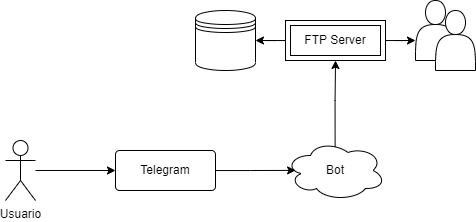

The diagram above was exported from draw.io. Its source (the exported page's mxGraphModel, read from the mxfile embedded in the PNG):
<mxGraphModel dx="813" dy="431" grid="1" gridSize="10" guides="1" tooltips="1" connect="1" arrows="1" fold="1" page="1" pageScale="1" pageWidth="827" pageHeight="1169" math="0" shadow="0">
  <root>
    <mxCell id="0" />
    <mxCell id="1" parent="0" />
    <mxCell id="NUx-3CuIPe5YYZ1Jg9gc-16" style="edgeStyle=orthogonalEdgeStyle;rounded=0;orthogonalLoop=1;jettySize=auto;html=1;entryX=0;entryY=0.5;entryDx=0;entryDy=0;" edge="1" parent="1" source="NUx-3CuIPe5YYZ1Jg9gc-1" target="NUx-3CuIPe5YYZ1Jg9gc-9">
      <mxGeometry relative="1" as="geometry" />
    </mxCell>
    <mxCell id="NUx-3CuIPe5YYZ1Jg9gc-1" value="Usuario" style="shape=umlActor;verticalLabelPosition=bottom;verticalAlign=top;html=1;outlineConnect=0;" vertex="1" parent="1">
      <mxGeometry x="70" y="210" width="30" height="60" as="geometry" />
    </mxCell>
    <mxCell id="NUx-3CuIPe5YYZ1Jg9gc-2" value="" style="shape=datastore;whiteSpace=wrap;html=1;" vertex="1" parent="1">
      <mxGeometry x="260" y="80" width="60" height="60" as="geometry" />
    </mxCell>
    <mxCell id="NUx-3CuIPe5YYZ1Jg9gc-3" value="" style="shape=actor;whiteSpace=wrap;html=1;" vertex="1" parent="1">
      <mxGeometry x="480" y="70" width="40" height="60" as="geometry" />
    </mxCell>
    <mxCell id="NUx-3CuIPe5YYZ1Jg9gc-4" value="" style="shape=actor;whiteSpace=wrap;html=1;" vertex="1" parent="1">
      <mxGeometry x="500" y="80" width="40" height="60" as="geometry" />
    </mxCell>
    <mxCell id="NUx-3CuIPe5YYZ1Jg9gc-14" style="edgeStyle=orthogonalEdgeStyle;rounded=0;orthogonalLoop=1;jettySize=auto;html=1;" edge="1" parent="1" source="NUx-3CuIPe5YYZ1Jg9gc-7">
      <mxGeometry relative="1" as="geometry">
        <mxPoint x="480" y="110" as="targetPoint" />
      </mxGeometry>
    </mxCell>
    <mxCell id="NUx-3CuIPe5YYZ1Jg9gc-15" style="edgeStyle=orthogonalEdgeStyle;rounded=0;orthogonalLoop=1;jettySize=auto;html=1;" edge="1" parent="1" source="NUx-3CuIPe5YYZ1Jg9gc-7">
      <mxGeometry relative="1" as="geometry">
        <mxPoint x="320.0000000000001" y="110" as="targetPoint" />
      </mxGeometry>
    </mxCell>
    <mxCell id="NUx-3CuIPe5YYZ1Jg9gc-7" value="FTP Server" style="shape=ext;margin=3;double=1;whiteSpace=wrap;html=1;align=center;" vertex="1" parent="1">
      <mxGeometry x="350" y="90" width="100" height="40" as="geometry" />
    </mxCell>
    <mxCell id="NUx-3CuIPe5YYZ1Jg9gc-13" style="edgeStyle=orthogonalEdgeStyle;rounded=0;orthogonalLoop=1;jettySize=auto;html=1;exitX=0.496;exitY=0.117;exitDx=0;exitDy=0;exitPerimeter=0;" edge="1" parent="1" source="NUx-3CuIPe5YYZ1Jg9gc-8" target="NUx-3CuIPe5YYZ1Jg9gc-7">
      <mxGeometry relative="1" as="geometry" />
    </mxCell>
    <mxCell id="NUx-3CuIPe5YYZ1Jg9gc-8" value="Bot" style="ellipse;shape=cloud;whiteSpace=wrap;html=1;align=center;" vertex="1" parent="1">
      <mxGeometry x="350" y="210" width="100" height="60" as="geometry" />
    </mxCell>
    <mxCell id="NUx-3CuIPe5YYZ1Jg9gc-17" style="edgeStyle=orthogonalEdgeStyle;rounded=0;orthogonalLoop=1;jettySize=auto;html=1;entryX=0.101;entryY=0.498;entryDx=0;entryDy=0;entryPerimeter=0;" edge="1" parent="1" source="NUx-3CuIPe5YYZ1Jg9gc-9" target="NUx-3CuIPe5YYZ1Jg9gc-8">
      <mxGeometry relative="1" as="geometry" />
    </mxCell>
    <mxCell id="NUx-3CuIPe5YYZ1Jg9gc-9" value="Telegram" style="rounded=1;arcSize=10;whiteSpace=wrap;html=1;align=center;" vertex="1" parent="1">
      <mxGeometry x="180" y="220" width="100" height="40" as="geometry" />
    </mxCell>
  </root>
</mxGraphModel>